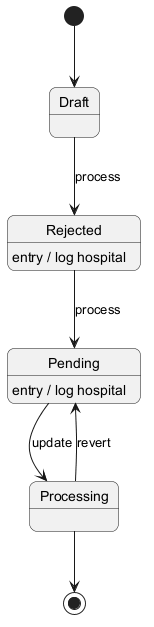

The diagram above was rendered by PlantUML. Its source (embedded in the PNG):
@startuml
skinparam backgroundColor #FFFFFF
skinparam roundCorner 15
[*] --> Draft
Draft --> Rejected : process
Rejected --> Pending : process
Rejected : entry / log hospital
Pending --> Processing : update
Pending : entry / log hospital
Processing --> Pending : revert
Processing --> [*]
@enduml